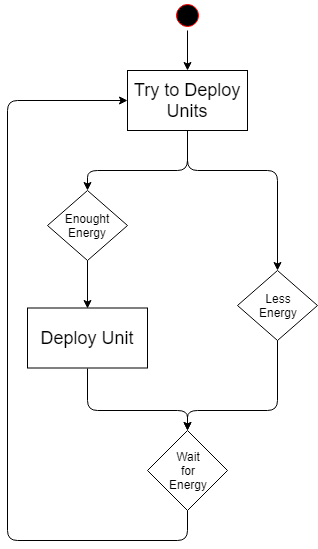

The diagram above was exported from draw.io. Its source (the exported page's mxGraphModel, read from the mxfile embedded in the PNG):
<mxGraphModel dx="914" dy="567" grid="1" gridSize="10" guides="1" tooltips="1" connect="1" arrows="1" fold="1" page="1" pageScale="1" pageWidth="1000" pageHeight="1000" math="0" shadow="0">
  <root>
    <mxCell id="0" />
    <mxCell id="1" parent="0" />
    <mxCell id="Vjd2LVXm_KJKslhyFKnS-1" value="" style="ellipse;html=1;shape=startState;fillColor=#000000;strokeColor=#ff0000;" vertex="1" parent="1">
      <mxGeometry x="485" y="20" width="30" height="30" as="geometry" />
    </mxCell>
    <mxCell id="Vjd2LVXm_KJKslhyFKnS-7" value="Enought Energy" style="rhombus;whiteSpace=wrap;html=1;" vertex="1" parent="1">
      <mxGeometry x="360" y="210" width="80" height="70" as="geometry" />
    </mxCell>
    <mxCell id="Vjd2LVXm_KJKslhyFKnS-8" value="Less&lt;br&gt;Energy" style="rhombus;whiteSpace=wrap;html=1;" vertex="1" parent="1">
      <mxGeometry x="550" y="290" width="80" height="70" as="geometry" />
    </mxCell>
    <mxCell id="Vjd2LVXm_KJKslhyFKnS-9" value="" style="endArrow=classic;html=1;entryX=0.5;entryY=0;entryDx=0;entryDy=0;exitX=0.5;exitY=1;exitDx=0;exitDy=0;" edge="1" parent="1" source="Vjd2LVXm_KJKslhyFKnS-16" target="Vjd2LVXm_KJKslhyFKnS-7">
      <mxGeometry width="50" height="50" relative="1" as="geometry">
        <mxPoint x="470" y="140" as="sourcePoint" />
        <mxPoint x="220" y="130" as="targetPoint" />
        <Array as="points">
          <mxPoint x="500" y="190" />
          <mxPoint x="400" y="190" />
        </Array>
      </mxGeometry>
    </mxCell>
    <mxCell id="Vjd2LVXm_KJKslhyFKnS-10" value="" style="endArrow=classic;html=1;entryX=0.5;entryY=0;entryDx=0;entryDy=0;exitX=0.5;exitY=1;exitDx=0;exitDy=0;" edge="1" parent="1" source="Vjd2LVXm_KJKslhyFKnS-16" target="Vjd2LVXm_KJKslhyFKnS-8">
      <mxGeometry width="50" height="50" relative="1" as="geometry">
        <mxPoint x="500" y="150" as="sourcePoint" />
        <mxPoint x="380" y="380" as="targetPoint" />
        <Array as="points">
          <mxPoint x="500" y="190" />
          <mxPoint x="590" y="190" />
        </Array>
      </mxGeometry>
    </mxCell>
    <mxCell id="Vjd2LVXm_KJKslhyFKnS-11" value="" style="endArrow=classic;html=1;exitX=0.5;exitY=1;exitDx=0;exitDy=0;entryX=0.5;entryY=0;entryDx=0;entryDy=0;" edge="1" parent="1" source="Vjd2LVXm_KJKslhyFKnS-7" target="Vjd2LVXm_KJKslhyFKnS-18">
      <mxGeometry width="50" height="50" relative="1" as="geometry">
        <mxPoint x="340" y="420" as="sourcePoint" />
        <mxPoint x="400" y="290" as="targetPoint" />
        <Array as="points" />
      </mxGeometry>
    </mxCell>
    <mxCell id="Vjd2LVXm_KJKslhyFKnS-12" value="Wait&lt;br&gt;for&lt;br&gt;Energy&lt;br&gt;" style="rhombus;whiteSpace=wrap;html=1;" vertex="1" parent="1">
      <mxGeometry x="460" y="450" width="80" height="80" as="geometry" />
    </mxCell>
    <mxCell id="Vjd2LVXm_KJKslhyFKnS-13" value="" style="endArrow=classic;html=1;exitX=0.5;exitY=1;exitDx=0;exitDy=0;entryX=0.5;entryY=0;entryDx=0;entryDy=0;" edge="1" parent="1" source="Vjd2LVXm_KJKslhyFKnS-18" target="Vjd2LVXm_KJKslhyFKnS-12">
      <mxGeometry width="50" height="50" relative="1" as="geometry">
        <mxPoint x="400" y="350" as="sourcePoint" />
        <mxPoint x="390" y="510" as="targetPoint" />
        <Array as="points">
          <mxPoint x="400" y="430" />
          <mxPoint x="500" y="430" />
        </Array>
      </mxGeometry>
    </mxCell>
    <mxCell id="Vjd2LVXm_KJKslhyFKnS-14" value="" style="endArrow=classic;html=1;exitX=0.5;exitY=1;exitDx=0;exitDy=0;" edge="1" parent="1" source="Vjd2LVXm_KJKslhyFKnS-8">
      <mxGeometry width="50" height="50" relative="1" as="geometry">
        <mxPoint x="410" y="360" as="sourcePoint" />
        <mxPoint x="500" y="450" as="targetPoint" />
        <Array as="points">
          <mxPoint x="590" y="430" />
          <mxPoint x="500" y="430" />
        </Array>
      </mxGeometry>
    </mxCell>
    <mxCell id="Vjd2LVXm_KJKslhyFKnS-15" value="" style="endArrow=classic;html=1;exitX=0.5;exitY=1;exitDx=0;exitDy=0;entryX=0;entryY=0.5;entryDx=0;entryDy=0;" edge="1" parent="1" source="Vjd2LVXm_KJKslhyFKnS-12" target="Vjd2LVXm_KJKslhyFKnS-16">
      <mxGeometry width="50" height="50" relative="1" as="geometry">
        <mxPoint x="340" y="560" as="sourcePoint" />
        <mxPoint x="210" y="200" as="targetPoint" />
        <Array as="points">
          <mxPoint x="500" y="560" />
          <mxPoint x="320" y="560" />
          <mxPoint x="320" y="120" />
        </Array>
      </mxGeometry>
    </mxCell>
    <mxCell id="Vjd2LVXm_KJKslhyFKnS-16" value="&lt;font style=&quot;font-size: 18px&quot;&gt;Try to Deploy Units&lt;/font&gt;" style="rounded=0;whiteSpace=wrap;html=1;" vertex="1" parent="1">
      <mxGeometry x="440" y="90" width="120" height="60" as="geometry" />
    </mxCell>
    <mxCell id="Vjd2LVXm_KJKslhyFKnS-17" value="" style="endArrow=classic;html=1;exitX=0.5;exitY=1;exitDx=0;exitDy=0;entryX=0.5;entryY=0;entryDx=0;entryDy=0;" edge="1" parent="1" source="Vjd2LVXm_KJKslhyFKnS-1" target="Vjd2LVXm_KJKslhyFKnS-16">
      <mxGeometry width="50" height="50" relative="1" as="geometry">
        <mxPoint x="200" y="600" as="sourcePoint" />
        <mxPoint x="250" y="550" as="targetPoint" />
      </mxGeometry>
    </mxCell>
    <mxCell id="Vjd2LVXm_KJKslhyFKnS-18" value="&lt;font style=&quot;font-size: 18px&quot;&gt;Deploy Unit&lt;/font&gt;" style="rounded=0;whiteSpace=wrap;html=1;" vertex="1" parent="1">
      <mxGeometry x="340" y="327.5" width="120" height="60" as="geometry" />
    </mxCell>
  </root>
</mxGraphModel>